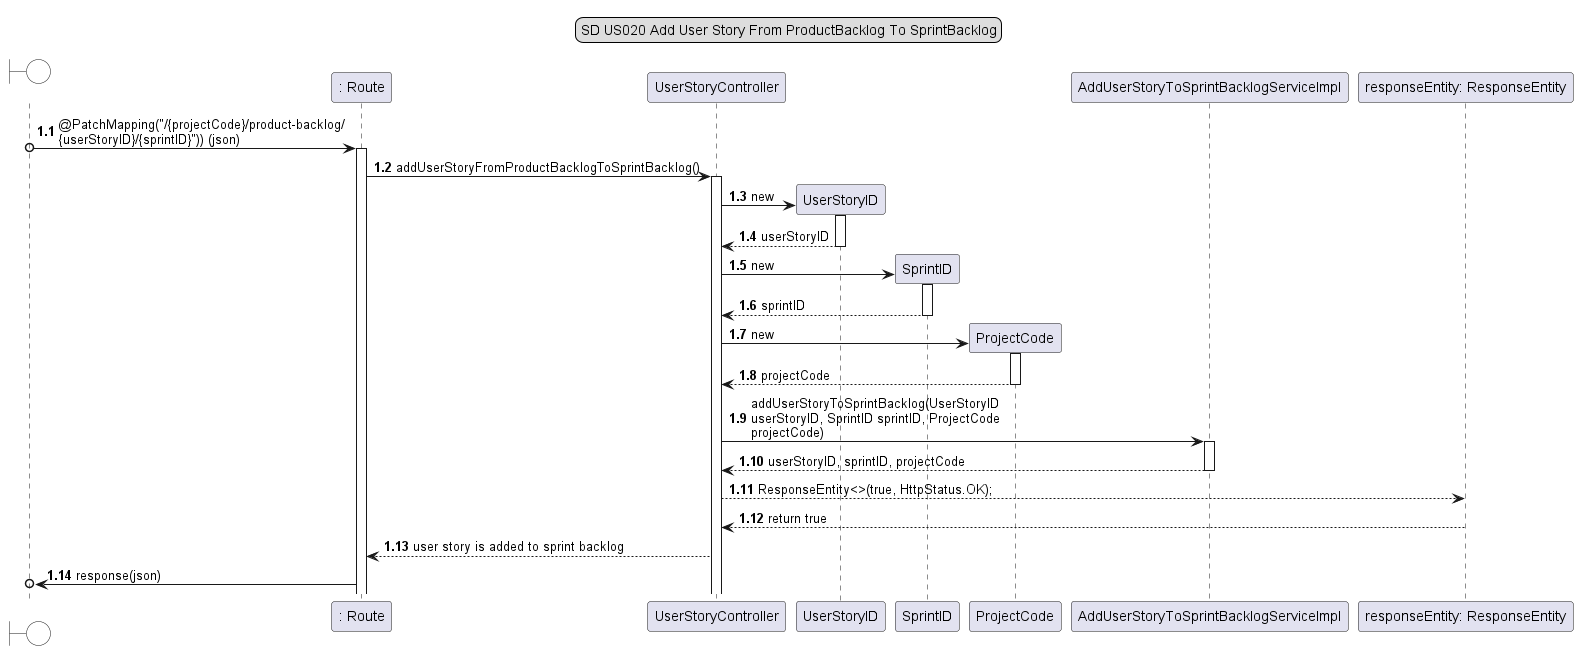

The diagram above was rendered by PlantUML. Its source (embedded in the PNG):
@startuml

autonumber 1.1

skinparam sequenceArrowThickness 1
skinparam maxmessagesize 250

legend top
SD US020 Add User Story From ProductBacklog To SprintBacklog
end legend

boundary " " #white
participant ": Route" as Route
participant ": UserStoryID" as Route




" " o-> Route : @PatchMapping("/{projectCode}/product-backlog/\n{userStoryID}/{sprintID}")) (json)
activate Route

participant Route
Route -> UserStoryController : addUserStoryFromProductBacklogToSprintBacklog()
activate UserStoryController
create UserStoryID
UserStoryController -> UserStoryID : new
activate UserStoryID
UserStoryID --> UserStoryController : userStoryID
deactivate UserStoryID
create SprintID
UserStoryController -> SprintID : new
activate SprintID
SprintID --> UserStoryController : sprintID
deactivate SprintID
create ProjectCode
UserStoryController -> ProjectCode : new
activate ProjectCode
ProjectCode --> UserStoryController : projectCode
deactivate ProjectCode
UserStoryController -> AddUserStoryToSprintBacklogServiceImpl : addUserStoryToSprintBacklog(UserStoryID userStoryID, SprintID sprintID, ProjectCode projectCode)
activate AddUserStoryToSprintBacklogServiceImpl
AddUserStoryToSprintBacklogServiceImpl --> UserStoryController : userStoryID, sprintID, projectCode
deactivate AddUserStoryToSprintBacklogServiceImpl
UserStoryController --> "responseEntity: ResponseEntity" : ResponseEntity<>(true, HttpStatus.OK);
"responseEntity: ResponseEntity" --> UserStoryController : return true
UserStoryController --> Route : user story is added to sprint backlog
Route ->o " " : response(json)
@enduml